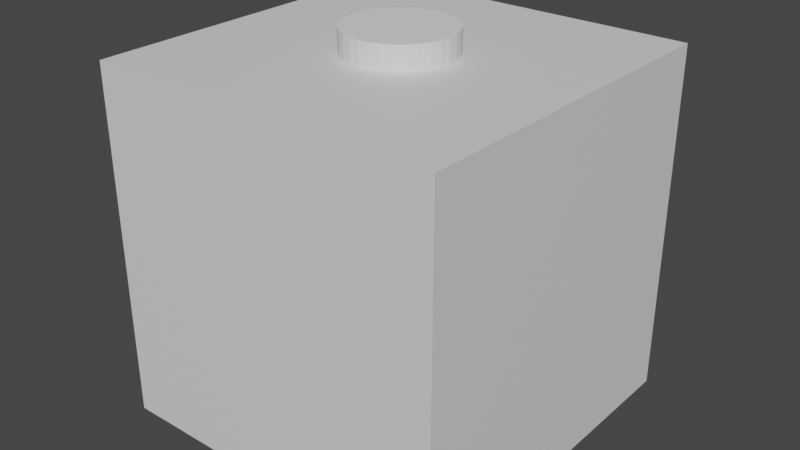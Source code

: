 # Source: hole-tile.blend  (saved by Blender 3.3.6; exported with 4.5.12 LTS)
import bpy
from mathutils import Matrix  # noqa: F401  (used for matrix-valued properties, if any)

bpy.ops.wm.read_factory_settings(use_empty=True)
scene = bpy.context.scene
scene.name = 'Scene'

# ---- collections
col_collection = bpy.data.collections.new('Collection'); scene.collection.children.link(col_collection)
col_collection_2 = bpy.data.collections.new('Collection 2'); scene.collection.children.link(col_collection_2)

# ---- materials (node trees are filled in below, after node groups)
mat_material = bpy.data.materials.new('Material')
mat_material.alpha_threshold = 0.0
mat_material.use_transparent_shadow = False
mat_material.roughness = 0.5
mat_material.line_color = (0.0, 0.0, 0.0, 1.0)

# ---- material node trees
mat_material.use_nodes = True; mat_material.node_tree.nodes.clear()
_N = mat_material.node_tree.nodes; _L = mat_material.node_tree.links
n0 = _N.new('ShaderNodeOutputMaterial'); n0.name = 'Material Output'; n0.location = (300, 300)
n1 = _N.new('ShaderNodeBsdfPrincipled'); n1.name = 'Principled BSDF'; n1.location = (10, 300)
n1.distribution = 'GGX'
n1.subsurface_method = 'RANDOM_WALK_SKIN'
n1.inputs[3].default_value = 1.45
n1.inputs[27].default_value = (0.0, 0.0, 0.0, 1.0)
n1.inputs[28].default_value = 1.0
_L.new(n1.outputs[0], n0.inputs[0])
n0.is_active_output = True

# ---- world
world_world = bpy.data.worlds.new('World'); scene.world = world_world
world_world.use_nodes = True; world_world.node_tree.nodes.clear()
_N = world_world.node_tree.nodes; _L = world_world.node_tree.links
n0 = _N.new('ShaderNodeOutputWorld'); n0.name = 'World Output'; n0.location = (300, 300)
n1 = _N.new('ShaderNodeBackground'); n1.name = 'Background'; n1.location = (10, 300)
n1.inputs[0].default_value = (0.05088, 0.05088, 0.05088, 1.0)
_L.new(n1.outputs[0], n0.inputs[0])
n0.is_active_output = True
world_world.color = (0.05088, 0.05088, 0.05088)
world_world.use_sun_shadow = False
world_world.sun_shadow_jitter_overblur = 0.0

# ---- meshes
me_cube = bpy.data.meshes.new('Cube')
me_cube.from_pydata([(1.0, 1.0, 1.0), (1.0, 1.0, -1.0), (1.0, -1.0, 1.0), (1.0, -1.0, -1.0), (-1.0, 1.0, 1.0), (-1.0, 1.0, -1.0), (-1.0, -1.0, 1.0), (-1.0, -1.0, -1.0)], [], [(0, 4, 6, 2), (3, 2, 6, 7), (7, 6, 4, 5), (5, 1, 3, 7), (1, 0, 2, 3), (5, 4, 0, 1)])
_uv = me_cube.uv_layers.new(name='UVMap')
_uv.uv.foreach_set('vector', [0.625, 0.5, 0.875, 0.5, 0.875, 0.75, 0.625, 0.75, 0.375, 0.75, 0.625, 0.75, 0.625, 1.0, 0.375, 1.0, 0.375, 0.0, 0.625, 0.0, 0.625, 0.25, 0.375, 0.25, 0.125, 0.5, 0.375, 0.5, 0.375, 0.75, 0.125, 0.75, 0.375, 0.5, 0.625, 0.5, 0.625, 0.75, 0.375, 0.75, 0.375, 0.25, 0.625, 0.25, 0.625, 0.5, 0.375, 0.5])
me_cube.materials.append(mat_material)
me_cube.use_mirror_vertex_groups = False
me_cube.update()
me_cylinder = bpy.data.meshes.new('Cylinder')
me_cylinder.from_pydata([(0.0, 1.0, -1.0), (0.0, 1.0, 1.0), (0.1951, 0.9808, -1.0), (0.1951, 0.9808, 1.0), (0.3827, 0.9239, -1.0), (0.3827, 0.9239, 1.0), (0.5556, 0.8315, -1.0), (0.5556, 0.8315, 1.0), (0.7071, 0.7071, -1.0), (0.7071, 0.7071, 1.0), (0.8315, 0.5556, -1.0), (0.8315, 0.5556, 1.0), (0.9239, 0.3827, -1.0), (0.9239, 0.3827, 1.0), (0.9808, 0.1951, -1.0), (0.9808, 0.1951, 1.0), (1.0, 0.0, -1.0), (1.0, 0.0, 1.0), (0.9808, -0.1951, -1.0), (0.9808, -0.1951, 1.0), (0.9239, -0.3827, -1.0), (0.9239, -0.3827, 1.0), (0.8315, -0.5556, -1.0), (0.8315, -0.5556, 1.0), (0.7071, -0.7071, -1.0), (0.7071, -0.7071, 1.0), (0.5556, -0.8315, -1.0), (0.5556, -0.8315, 1.0), (0.3827, -0.9239, -1.0), (0.3827, -0.9239, 1.0), (0.1951, -0.9808, -1.0), (0.1951, -0.9808, 1.0), (0.0, -1.0, -1.0), (0.0, -1.0, 1.0), (-0.1951, -0.9808, -1.0), (-0.1951, -0.9808, 1.0), (-0.3827, -0.9239, -1.0), (-0.3827, -0.9239, 1.0), (-0.5556, -0.8315, -1.0), (-0.5556, -0.8315, 1.0), (-0.7071, -0.7071, -1.0), (-0.7071, -0.7071, 1.0), (-0.8315, -0.5556, -1.0), (-0.8315, -0.5556, 1.0), (-0.9239, -0.3827, -1.0), (-0.9239, -0.3827, 1.0), (-0.9808, -0.1951, -1.0), (-0.9808, -0.1951, 1.0), (-1.0, 0.0, -1.0), (-1.0, 0.0, 1.0), (-0.9808, 0.1951, -1.0), (-0.9808, 0.1951, 1.0), (-0.9239, 0.3827, -1.0), (-0.9239, 0.3827, 1.0), (-0.8315, 0.5556, -1.0), (-0.8315, 0.5556, 1.0), (-0.7071, 0.7071, -1.0), (-0.7071, 0.7071, 1.0), (-0.5556, 0.8315, -1.0), (-0.5556, 0.8315, 1.0), (-0.3827, 0.9239, -1.0), (-0.3827, 0.9239, 1.0), (-0.1951, 0.9808, -1.0), (-0.1951, 0.9808, 1.0)], [], [(0, 1, 3, 2), (2, 3, 5, 4), (4, 5, 7, 6), (6, 7, 9, 8), (8, 9, 11, 10), (10, 11, 13, 12), (12, 13, 15, 14), (14, 15, 17, 16), (16, 17, 19, 18), (18, 19, 21, 20), (20, 21, 23, 22), (22, 23, 25, 24), (24, 25, 27, 26), (26, 27, 29, 28), (28, 29, 31, 30), (30, 31, 33, 32), (32, 33, 35, 34), (34, 35, 37, 36), (36, 37, 39, 38), (38, 39, 41, 40), (40, 41, 43, 42), (42, 43, 45, 44), (44, 45, 47, 46), (46, 47, 49, 48), (48, 49, 51, 50), (50, 51, 53, 52), (52, 53, 55, 54), (54, 55, 57, 56), (56, 57, 59, 58), (58, 59, 61, 60), (3, 1, 63, 61, 59, 57, 55, 53, 51, 49, 47, 45, 43, 41, 39, 37, 35, 33, 31, 29, 27, 25, 23, 21, 19, 17, 15, 13, 11, 9, 7, 5), (60, 61, 63, 62), (62, 63, 1, 0), (0, 2, 4, 6, 8, 10, 12, 14, 16, 18, 20, 22, 24, 26, 28, 30, 32, 34, 36, 38, 40, 42, 44, 46, 48, 50, 52, 54, 56, 58, 60, 62)])
_uv = me_cylinder.uv_layers.new(name='UVMap')
_uv.uv.foreach_set('vector', [1.0, 0.5, 1.0, 1.0, 0.9688, 1.0, 0.9688, 0.5, 0.9688, 0.5, 0.9688, 1.0, 0.9375, 1.0, 0.9375, 0.5, 0.9375, 0.5, 0.9375, 1.0, 0.9062, 1.0, 0.9062, 0.5, 0.9062, 0.5, 0.9062, 1.0, 0.875, 1.0, 0.875, 0.5, 0.875, 0.5, 0.875, 1.0, 0.8438, 1.0, 0.8438, 0.5, 0.8438, 0.5, 0.8438, 1.0, 0.8125, 1.0, 0.8125, 0.5, 0.8125, 0.5, 0.8125, 1.0, 0.7812, 1.0, 0.7812, 0.5, 0.7812, 0.5, 0.7812, 1.0, 0.75, 1.0, 0.75, 0.5, 0.75, 0.5, 0.75, 1.0, 0.7188, 1.0, 0.7188, 0.5, 0.7188, 0.5, 0.7188, 1.0, 0.6875, 1.0, 0.6875, 0.5, 0.6875, 0.5, 0.6875, 1.0, 0.6562, 1.0, 0.6562, 0.5, 0.6562, 0.5, 0.6562, 1.0, 0.625, 1.0, 0.625, 0.5, 0.625, 0.5, 0.625, 1.0, 0.5938, 1.0, 0.5938, 0.5, 0.5938, 0.5, 0.5938, 1.0, 0.5625, 1.0, 0.5625, 0.5, 0.5625, 0.5, 0.5625, 1.0, 0.5312, 1.0, 0.5312, 0.5, 0.5312, 0.5, 0.5312, 1.0, 0.5, 1.0, 0.5, 0.5, 0.5, 0.5, 0.5, 1.0, 0.4688, 1.0, 0.4688, 0.5, 0.4688, 0.5, 0.4688, 1.0, 0.4375, 1.0, 0.4375, 0.5, 0.4375, 0.5, 0.4375, 1.0, 0.4062, 1.0, 0.4062, 0.5, 0.4062, 0.5, 0.4062, 1.0, 0.375, 1.0, 0.375, 0.5, 0.375, 0.5, 0.375, 1.0, 0.3438, 1.0, 0.3438, 0.5, 0.3438, 0.5, 0.3438, 1.0, 0.3125, 1.0, 0.3125, 0.5, 0.3125, 0.5, 0.3125, 1.0, 0.2812, 1.0, 0.2812, 0.5, 0.2812, 0.5, 0.2812, 1.0, 0.25, 1.0, 0.25, 0.5, 0.25, 0.5, 0.25, 1.0, 0.2188, 1.0, 0.2188, 0.5, 0.2188, 0.5, 0.2188, 1.0, 0.1875, 1.0, 0.1875, 0.5, 0.1875, 0.5, 0.1875, 1.0, 0.1562, 1.0, 0.1562, 0.5, 0.1562, 0.5, 0.1562, 1.0, 0.125, 1.0, 0.125, 0.5, 0.125, 0.5, 0.125, 1.0, 0.09375, 1.0, 0.09375, 0.5, 0.09375, 0.5, 0.09375, 1.0, 0.0625, 1.0, 0.0625, 0.5, 0.2968, 0.4854, 0.25, 0.49, 0.2032, 0.4854, 0.1582, 0.4717, 0.1167, 0.4496, 0.08029, 0.4197, 0.05045, 0.3833, 0.02827, 0.3418, 0.01461, 0.2968, 0.01, 0.25, 0.01461, 0.2032, 0.02827, 0.1582, 0.05045, 0.1167, 0.08029, 0.08029, 0.1167, 0.05045, 0.1582, 0.02827, 0.2032, 0.01461, 0.25, 0.01, 0.2968, 0.01461, 0.3418, 0.02827, 0.3833, 0.05045, 0.4197, 0.08029, 0.4496, 0.1167, 0.4717, 0.1582, 0.4854, 0.2032, 0.49, 0.25, 0.4854, 0.2968, 0.4717, 0.3418, 0.4496, 0.3833, 0.4197, 0.4197, 0.3833, 0.4496, 0.3418, 0.4717, 0.0625, 0.5, 0.0625, 1.0, 0.03125, 1.0, 0.03125, 0.5, 0.03125, 0.5, 0.03125, 1.0, 0.0, 1.0, 0.0, 0.5, 0.75, 0.49, 0.7968, 0.4854, 0.8418, 0.4717, 0.8833, 0.4496, 0.9197, 0.4197, 0.9496, 0.3833, 0.9717, 0.3418, 0.9854, 0.2968, 0.99, 0.25, 0.9854, 0.2032, 0.9717, 0.1582, 0.9496, 0.1167, 0.9197, 0.08029, 0.8833, 0.05045, 0.8418, 0.02827, 0.7968, 0.01461, 0.75, 0.01, 0.7032, 0.01461, 0.6582, 0.02827, 0.6167, 0.05045, 0.5803, 0.08029, 0.5504, 0.1167, 0.5283, 0.1582, 0.5146, 0.2032, 0.51, 0.25, 0.5146, 0.2968, 0.5283, 0.3418, 0.5504, 0.3833, 0.5803, 0.4197, 0.6167, 0.4496, 0.6582, 0.4717, 0.7032, 0.4854])
me_cylinder.update()

# ---- objects
ob_cube = bpy.data.objects.new('Cube', me_cube)
ob_cylinder = bpy.data.objects.new('Cylinder', me_cylinder)

# ---- transforms, parenting, visibility, modifiers, constraints
ob_cube.location = (0.0, 0.0, 0.0)
ob_cube.lock_rotations_4d = False
ob_cube.empty_display_type = 'ARROWS'
ob_cube.lineart.crease_threshold = 0.0
_m = ob_cube.modifiers.new('Boolean', 'BOOLEAN')
_m.object = ob_cylinder
ob_cylinder.location = (0.0, 0.0, 0.231)
ob_cylinder.scale = (0.3, 0.3, 0.9)

# ---- collection membership
col_collection.objects.link(ob_cube)
col_collection_2.objects.link(ob_cylinder)

# ---- scene / render settings (as saved in the file)
scene.frame_start = 1; scene.frame_end = 250; scene.frame_set(1)
scene.render.engine = 'BLENDER_EEVEE_NEXT'
scene.cycles.sampling_pattern = 'TABULATED_SOBOL'
scene.cycles.use_light_tree = False
scene.view_settings.view_transform = 'Filmic'
bpy.context.view_layer.update()

# ---- added for rendering (the .blend has no active camera and no usable light): camera, sun
cam_auto = bpy.data.cameras.new('AutoCamera')
cam_auto.lens = 50.0
cam_auto.sensor_width = 36.0
cam_auto.clip_end = 1000.0
ob_auto_camera = bpy.data.objects.new('AutoCamera', cam_auto)
scene.collection.objects.link(ob_auto_camera)
ob_auto_camera.location = (3.27655, -3.93186, 2.68675)
ob_auto_camera.rotation_euler = (1.09748, -7.21219e-08, 0.694738)
scene.camera = ob_auto_camera
light_auto_sun = bpy.data.lights.new('AutoSun', 'SUN')
light_auto_sun.energy = 3.0
light_auto_sun.angle = 0.0523599
ob_auto_sun = bpy.data.objects.new('AutoSun', light_auto_sun)
scene.collection.objects.link(ob_auto_sun)
ob_auto_sun.rotation_euler = (0.872665, 0.174533, 0.523599)
bpy.context.view_layer.update()

